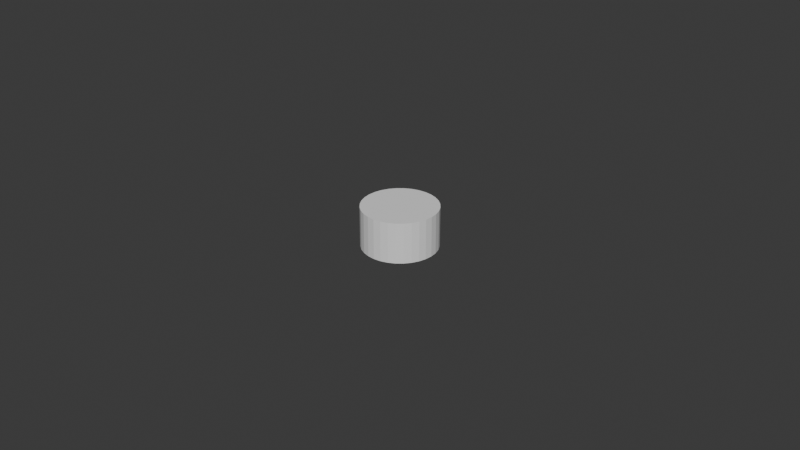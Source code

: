 # Source: white_note_cube_mesh.blend  (saved by Blender 4.4.32; exported with 4.5.12 LTS)
import bpy
from mathutils import Matrix  # noqa: F401  (used for matrix-valued properties, if any)

bpy.ops.wm.read_factory_settings(use_empty=True)
scene = bpy.context.scene
scene.name = 'Scene'

# ---- collections
col_collection = bpy.data.collections.new('Collection'); scene.collection.children.link(col_collection)

# ---- world
world_world = bpy.data.worlds.new('World'); scene.world = world_world
world_world.use_nodes = True; world_world.node_tree.nodes.clear()
_N = world_world.node_tree.nodes; _L = world_world.node_tree.links
n0 = _N.new('ShaderNodeOutputWorld'); n0.name = 'World Output'; n0.location = (300, 300)
n1 = _N.new('ShaderNodeBackground'); n1.name = 'Background'; n1.location = (10, 300)
n1.inputs[0].default_value = (0.05088, 0.05088, 0.05088, 1.0)
_L.new(n1.outputs[0], n0.inputs[0])
n0.is_active_output = True
world_world.color = (0.05088, 0.05088, 0.05088)
world_world.sun_shadow_jitter_overblur = 0.0

# ---- meshes
me_circle_001 = bpy.data.meshes.new('Circle.001')
me_circle_001.from_pydata([(-4.657e-09, -0.01175, 0.006373), (0.002292, -0.01152, 0.006373), (0.004497, -0.01086, 0.006373), (0.006528, -0.00977, 0.006373), (0.008308, -0.008309, 0.006373), (0.00977, -0.006528, 0.006373), (0.01086, -0.004497, 0.006373), (0.01152, -0.002292, 0.006373), (0.01175, -1.863e-09, 0.006373), (0.01152, 0.002292, 0.006373), (0.01086, 0.004497, 0.006373), (0.00977, 0.006528, 0.006373), (0.008308, 0.008308, 0.006373), (0.006528, 0.00977, 0.006373), (0.004497, 0.01086, 0.006373), (0.002292, 0.01152, 0.006373), (-4.657e-09, 0.01175, 0.006373), (-0.002292, 0.01152, 0.006373), (-0.004497, 0.01086, 0.006373), (-0.006528, 0.00977, 0.006373), (-0.008309, 0.008308, 0.006373), (-0.00977, 0.006528, 0.006373), (-0.01086, 0.004497, 0.006373), (-0.01152, 0.002292, 0.006373), (-0.01175, -1.863e-09, 0.006373), (-0.01152, -0.002292, 0.006373), (-0.01086, -0.004497, 0.006373), (-0.00977, -0.006528, 0.006373), (-0.008309, -0.008309, 0.006373), (-0.006528, -0.00977, 0.006373), (-0.004497, -0.01086, 0.006373), (-0.002292, -0.01152, 0.006373), (-4.657e-09, -0.01175, -0.006373), (0.002292, -0.01152, -0.006373), (0.004497, -0.01086, -0.006373), (0.006528, -0.00977, -0.006373), (0.008308, -0.008309, -0.006373), (0.00977, -0.006528, -0.006373), (0.01086, -0.004497, -0.006373), (0.01152, -0.002292, -0.006373), (0.01175, -1.863e-09, -0.006373), (0.01152, 0.002292, -0.006373), (0.01086, 0.004497, -0.006373), (0.00977, 0.006528, -0.006373), (0.008308, 0.008308, -0.006373), (0.006528, 0.00977, -0.006373), (0.004497, 0.01086, -0.006373), (0.002292, 0.01152, -0.006373), (-4.657e-09, 0.01175, -0.006373), (-0.002292, 0.01152, -0.006373), (-0.004497, 0.01086, -0.006373), (-0.006528, 0.00977, -0.006373), (-0.008309, 0.008308, -0.006373), (-0.00977, 0.006528, -0.006373), (-0.01086, 0.004497, -0.006373), (-0.01152, 0.002292, -0.006373), (-0.01175, -1.863e-09, -0.006373), (-0.01152, -0.002292, -0.006373), (-0.01086, -0.004497, -0.006373), (-0.00977, -0.006528, -0.006373), (-0.008309, -0.008309, -0.006373), (-0.006528, -0.00977, -0.006373), (-0.004497, -0.01086, -0.006373), (-0.002292, -0.01152, -0.006373)], [], [(2, 34, 35, 3), (29, 61, 62, 30), (16, 48, 49, 17), (3, 35, 36, 4), (30, 62, 63, 31), (17, 49, 50, 18), (4, 36, 37, 5), (31, 63, 32, 0), (18, 50, 51, 19), (5, 37, 38, 6), (19, 51, 52, 20), (6, 38, 39, 7), (20, 52, 53, 21), (7, 39, 40, 8), (21, 53, 54, 22), (8, 40, 41, 9), (22, 54, 55, 23), (9, 41, 42, 10), (23, 55, 56, 24), (10, 42, 43, 11), (24, 56, 57, 25), (11, 43, 44, 12), (25, 57, 58, 26), (12, 44, 45, 13), (26, 58, 59, 27), (13, 45, 46, 14), (0, 32, 33, 1), (27, 59, 60, 28), (14, 46, 47, 15), (1, 33, 34, 2), (28, 60, 61, 29), (15, 47, 48, 16), (1, 2, 3, 4, 5, 6, 7, 8, 9, 10, 11, 12, 13, 14, 15, 16, 17, 18, 19, 20, 21, 22, 23, 24, 25, 26, 27, 28, 29, 30, 31, 0), (33, 32, 63, 62, 61, 60, 59, 58, 57, 56, 55, 54, 53, 52, 51, 50, 49, 48, 47, 46, 45, 44, 43, 42, 41, 40, 39, 38, 37, 36, 35, 34)])
_uv = me_circle_001.uv_layers.new(name='UVMap')
_uv.uv.foreach_set('vector', [0.0, 0.0, 0.0, 0.0, 0.0, 0.0, 0.0, 0.0, 0.0, 0.0, 0.0, 0.0, 0.0, 0.0, 0.0, 0.0, 0.0, 0.0, 0.0, 0.0, 0.0, 0.0, 0.0, 0.0, 0.0, 0.0, 0.0, 0.0, 0.0, 0.0, 0.0, 0.0, 0.0, 0.0, 0.0, 0.0, 0.0, 0.0, 0.0, 0.0, 0.0, 0.0, 0.0, 0.0, 0.0, 0.0, 0.0, 0.0, 0.0, 0.0, 0.0, 0.0, 0.0, 0.0, 0.0, 0.0, 0.0, 0.0, 0.0, 0.0, 0.0, 0.0, 0.0, 0.0, 0.0, 0.0, 0.0, 0.0, 0.0, 0.0, 0.0, 0.0, 0.0, 0.0, 0.0, 0.0, 0.0, 0.0, 0.0, 0.0, 0.0, 0.0, 0.0, 0.0, 0.0, 0.0, 0.0, 0.0, 0.0, 0.0, 0.0, 0.0, 0.0, 0.0, 0.0, 0.0, 0.0, 0.0, 0.0, 0.0, 0.0, 0.0, 0.0, 0.0, 0.0, 0.0, 0.0, 0.0, 0.0, 0.0, 0.0, 0.0, 0.0, 0.0, 0.0, 0.0, 0.0, 0.0, 0.0, 0.0, 0.0, 0.0, 0.0, 0.0, 0.0, 0.0, 0.0, 0.0, 0.0, 0.0, 0.0, 0.0, 0.0, 0.0, 0.0, 0.0, 0.0, 0.0, 0.0, 0.0, 0.0, 0.0, 0.0, 0.0, 0.0, 0.0, 0.0, 0.0, 0.0, 0.0, 0.0, 0.0, 0.0, 0.0, 0.0, 0.0, 0.0, 0.0, 0.0, 0.0, 0.0, 0.0, 0.0, 0.0, 0.0, 0.0, 0.0, 0.0, 0.0, 0.0, 0.0, 0.0, 0.0, 0.0, 0.0, 0.0, 0.0, 0.0, 0.0, 0.0, 0.0, 0.0, 0.0, 0.0, 0.0, 0.0, 0.0, 0.0, 0.0, 0.0, 0.0, 0.0, 0.0, 0.0, 0.0, 0.0, 0.0, 0.0, 0.0, 0.0, 0.0, 0.0, 0.0, 0.0, 0.0, 0.0, 0.0, 0.0, 0.0, 0.0, 0.0, 0.0, 0.0, 0.0, 0.0, 0.0, 0.0, 0.0, 0.0, 0.0, 0.0, 0.0, 0.0, 0.0, 0.0, 0.0, 0.0, 0.0, 0.0, 0.0, 0.0, 0.0, 0.0, 0.0, 0.0, 0.0, 0.0, 0.0, 0.0, 0.0, 0.0, 0.0, 0.0, 0.0, 0.0, 0.0, 0.0, 0.0, 0.0, 0.0, 0.0, 0.0, 0.0, 0.0, 0.0, 0.0, 0.0, 0.0, 0.0, 0.0, 0.0, 0.0, 0.0, 0.0, 0.0, 0.0, 0.0, 0.0, 0.0, 0.0, 0.0, 0.0, 0.0, 0.0, 0.0, 0.0, 0.0, 0.0, 0.0, 0.0, 0.0, 0.0, 0.0, 0.0, 0.0, 0.0, 0.0, 0.0, 0.0, 0.0, 0.0, 0.0, 0.0, 0.0, 0.0, 0.0, 0.0, 0.0, 0.0, 0.0, 0.0, 0.0, 0.0, 0.0, 0.0, 0.0, 0.0, 0.0, 0.0, 0.0, 0.0, 0.0, 0.0, 0.0, 0.0, 0.0, 0.0, 0.0, 0.0, 0.0, 0.0, 0.0, 0.0, 0.0, 0.0, 0.0, 0.0, 0.0, 0.0, 0.0, 0.0, 0.0, 0.0, 0.0, 0.0, 0.0, 0.0, 0.0, 0.0, 0.0, 0.0, 0.0, 0.0, 0.0, 0.0, 0.0, 0.0, 0.0, 0.0, 0.0, 0.0, 0.0, 0.0, 0.0, 0.0, 0.0, 0.0, 0.0, 0.0, 0.0, 0.0, 0.0, 0.0, 0.0, 0.0, 0.0, 0.0, 0.0, 0.0, 0.0, 0.0, 0.0, 0.0, 0.0, 0.0, 0.0, 0.0, 0.0, 0.0, 0.0, 0.0, 0.0, 0.0, 0.0])
me_circle_001.update()

# ---- objects
ob_circle = bpy.data.objects.new('Circle', me_circle_001)

# ---- transforms, parenting, visibility, modifiers, constraints
ob_circle.location = (0.0, 0.0, 0.0)
ob_circle.scale = (1.0, 1.0, 1.0)

# ---- collection membership
col_collection.objects.link(ob_circle)

# ---- scene / render settings (as saved in the file)
scene.frame_start = 1; scene.frame_end = 250; scene.frame_set(0)
scene.render.engine = 'BLENDER_EEVEE_NEXT'
bpy.context.view_layer.update()

# ---- added for rendering (the .blend has no active camera and no usable light): camera, sun
cam_auto = bpy.data.cameras.new('AutoCamera')
cam_auto.lens = 50.0
cam_auto.sensor_width = 36.0
cam_auto.clip_end = 1000.0
ob_auto_camera = bpy.data.objects.new('AutoCamera', cam_auto)
scene.collection.objects.link(ob_auto_camera)
ob_auto_camera.location = (0.185045, -0.222054, 0.148036)
ob_auto_camera.rotation_euler = (1.09748, -7.21219e-08, 0.694738)
scene.camera = ob_auto_camera
light_auto_sun = bpy.data.lights.new('AutoSun', 'SUN')
light_auto_sun.energy = 3.0
light_auto_sun.angle = 0.0523599
ob_auto_sun = bpy.data.objects.new('AutoSun', light_auto_sun)
scene.collection.objects.link(ob_auto_sun)
ob_auto_sun.rotation_euler = (0.872665, 0.174533, 0.523599)
bpy.context.view_layer.update()
